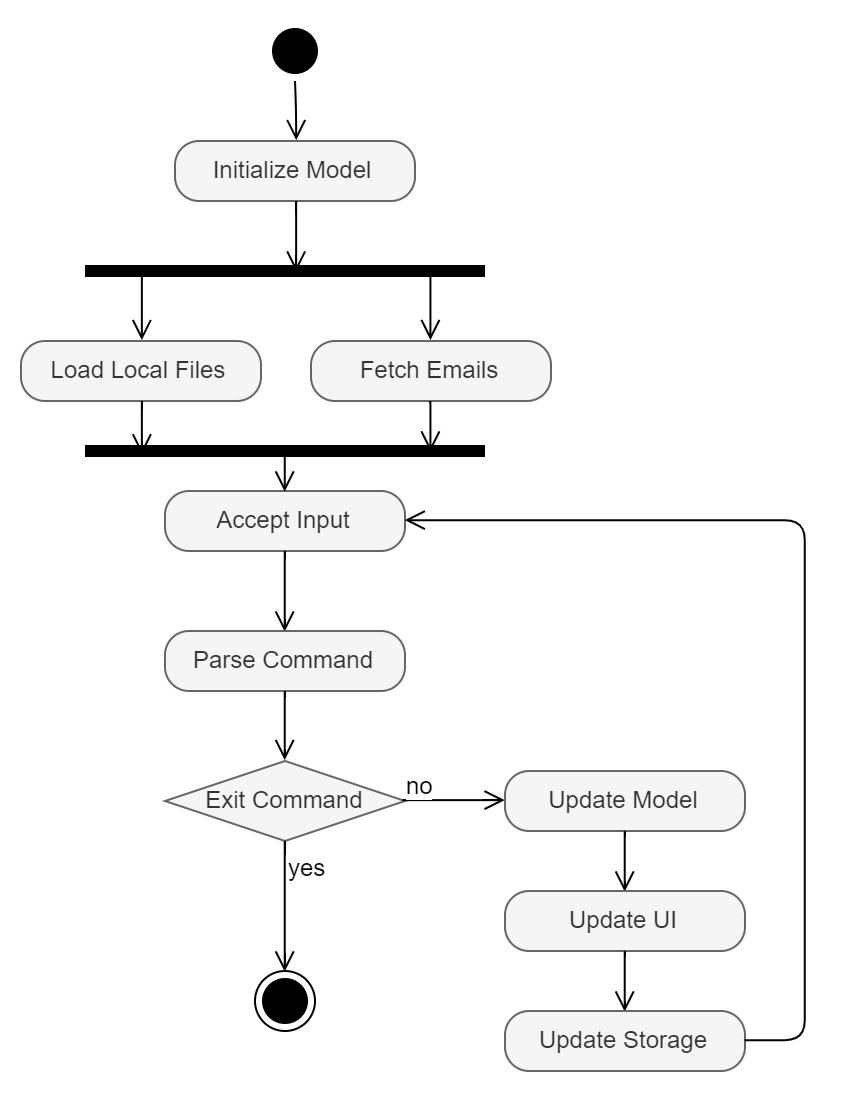

The diagram above was exported from draw.io. Its source (the exported page's mxGraphModel, read from the mxfile embedded in the PNG):
<mxGraphModel dx="1483" dy="829" grid="1" gridSize="10" guides="1" tooltips="1" connect="1" arrows="1" fold="1" page="1" pageScale="1" pageWidth="827" pageHeight="1169" math="0" shadow="0">
  <root>
    <mxCell id="0" />
    <mxCell id="1" parent="0" />
    <mxCell id="a3en2g5YN6bnI6qz9cPN-5" value="" style="ellipse;html=1;shape=startState;fillColor=#000000;strokeColor=#000000;" vertex="1" parent="1">
      <mxGeometry x="360" y="10" width="30" height="30" as="geometry" />
    </mxCell>
    <mxCell id="a3en2g5YN6bnI6qz9cPN-6" value="" style="edgeStyle=orthogonalEdgeStyle;html=1;verticalAlign=bottom;endArrow=open;endSize=8;strokeColor=#000000;entryX=0.5;entryY=0;entryDx=0;entryDy=0;" edge="1" source="a3en2g5YN6bnI6qz9cPN-5" parent="1" target="a3en2g5YN6bnI6qz9cPN-7">
      <mxGeometry relative="1" as="geometry">
        <mxPoint x="375" y="60" as="targetPoint" />
      </mxGeometry>
    </mxCell>
    <mxCell id="a3en2g5YN6bnI6qz9cPN-7" value="Initialize Model" style="rounded=1;whiteSpace=wrap;html=1;arcSize=40;fontColor=#333333;fillColor=#f5f5f5;strokeColor=#666666;imageHeight=24;" vertex="1" parent="1">
      <mxGeometry x="315" y="70" width="120" height="30" as="geometry" />
    </mxCell>
    <mxCell id="a3en2g5YN6bnI6qz9cPN-8" value="" style="edgeStyle=orthogonalEdgeStyle;html=1;verticalAlign=bottom;endArrow=open;endSize=8;strokeColor=#000000;entryX=0.525;entryY=0.547;entryDx=0;entryDy=0;entryPerimeter=0;" edge="1" source="a3en2g5YN6bnI6qz9cPN-7" parent="1" target="a3en2g5YN6bnI6qz9cPN-9">
      <mxGeometry relative="1" as="geometry">
        <mxPoint x="375" y="170" as="targetPoint" />
      </mxGeometry>
    </mxCell>
    <mxCell id="a3en2g5YN6bnI6qz9cPN-9" value="" style="shape=line;html=1;strokeWidth=6;strokeColor=#000000;" vertex="1" parent="1">
      <mxGeometry x="270" y="130" width="200" height="10" as="geometry" />
    </mxCell>
    <mxCell id="a3en2g5YN6bnI6qz9cPN-10" value="" style="edgeStyle=orthogonalEdgeStyle;html=1;verticalAlign=bottom;endArrow=open;endSize=8;strokeColor=#000000;exitX=0.141;exitY=0.519;exitDx=0;exitDy=0;exitPerimeter=0;entryX=0.5;entryY=0;entryDx=0;entryDy=0;" edge="1" source="a3en2g5YN6bnI6qz9cPN-9" parent="1" target="a3en2g5YN6bnI6qz9cPN-13">
      <mxGeometry relative="1" as="geometry">
        <mxPoint x="320" y="150" as="targetPoint" />
      </mxGeometry>
    </mxCell>
    <mxCell id="a3en2g5YN6bnI6qz9cPN-11" value="" style="edgeStyle=orthogonalEdgeStyle;html=1;verticalAlign=bottom;endArrow=open;endSize=8;strokeColor=#000000;exitX=0.866;exitY=0.514;exitDx=0;exitDy=0;exitPerimeter=0;entryX=0.5;entryY=0;entryDx=0;entryDy=0;" edge="1" parent="1" source="a3en2g5YN6bnI6qz9cPN-9" target="a3en2g5YN6bnI6qz9cPN-15">
      <mxGeometry relative="1" as="geometry">
        <mxPoint x="420" y="150" as="targetPoint" />
        <mxPoint x="330" y="145.2" as="sourcePoint" />
        <Array as="points">
          <mxPoint x="443" y="155" />
        </Array>
      </mxGeometry>
    </mxCell>
    <mxCell id="a3en2g5YN6bnI6qz9cPN-13" value="Load Local Files" style="rounded=1;whiteSpace=wrap;html=1;arcSize=40;fontColor=#333333;fillColor=#f5f5f5;strokeColor=#666666;imageHeight=24;" vertex="1" parent="1">
      <mxGeometry x="238" y="170" width="120" height="30" as="geometry" />
    </mxCell>
    <mxCell id="a3en2g5YN6bnI6qz9cPN-14" value="" style="edgeStyle=orthogonalEdgeStyle;html=1;verticalAlign=bottom;endArrow=open;endSize=8;strokeColor=#000000;entryX=0.139;entryY=0.628;entryDx=0;entryDy=0;entryPerimeter=0;" edge="1" source="a3en2g5YN6bnI6qz9cPN-13" parent="1" target="a3en2g5YN6bnI6qz9cPN-17">
      <mxGeometry relative="1" as="geometry">
        <mxPoint x="298" y="220" as="targetPoint" />
      </mxGeometry>
    </mxCell>
    <mxCell id="a3en2g5YN6bnI6qz9cPN-15" value="Fetch Emails" style="rounded=1;whiteSpace=wrap;html=1;arcSize=40;fontColor=#333333;fillColor=#f5f5f5;strokeColor=#666666;imageHeight=24;" vertex="1" parent="1">
      <mxGeometry x="383" y="170" width="120" height="30" as="geometry" />
    </mxCell>
    <mxCell id="a3en2g5YN6bnI6qz9cPN-16" value="" style="edgeStyle=orthogonalEdgeStyle;html=1;verticalAlign=bottom;endArrow=open;endSize=8;strokeColor=#000000;entryX=0.866;entryY=0.537;entryDx=0;entryDy=0;entryPerimeter=0;" edge="1" source="a3en2g5YN6bnI6qz9cPN-15" parent="1" target="a3en2g5YN6bnI6qz9cPN-17">
      <mxGeometry relative="1" as="geometry">
        <mxPoint x="443" y="220" as="targetPoint" />
        <Array as="points">
          <mxPoint x="443" y="210" />
        </Array>
      </mxGeometry>
    </mxCell>
    <mxCell id="a3en2g5YN6bnI6qz9cPN-17" value="" style="shape=line;html=1;strokeWidth=6;strokeColor=#000000;" vertex="1" parent="1">
      <mxGeometry x="270" y="220" width="200" height="10" as="geometry" />
    </mxCell>
    <mxCell id="a3en2g5YN6bnI6qz9cPN-19" value="Exit Command" style="rhombus;whiteSpace=wrap;html=1;fillColor=#f5f5f5;strokeColor=#666666;fontColor=#333333;" vertex="1" parent="1">
      <mxGeometry x="310" y="380" width="120" height="40" as="geometry" />
    </mxCell>
    <mxCell id="a3en2g5YN6bnI6qz9cPN-20" value="no" style="edgeStyle=orthogonalEdgeStyle;html=1;align=left;verticalAlign=bottom;endArrow=open;endSize=8;strokeColor=#000000;entryX=0;entryY=0.5;entryDx=0;entryDy=0;" edge="1" source="a3en2g5YN6bnI6qz9cPN-19" parent="1" target="a3en2g5YN6bnI6qz9cPN-23">
      <mxGeometry x="-1" relative="1" as="geometry">
        <mxPoint x="510" y="400" as="targetPoint" />
      </mxGeometry>
    </mxCell>
    <mxCell id="a3en2g5YN6bnI6qz9cPN-21" value="yes" style="edgeStyle=orthogonalEdgeStyle;html=1;align=left;verticalAlign=top;endArrow=open;endSize=8;strokeColor=#000000;entryX=0.5;entryY=0;entryDx=0;entryDy=0;" edge="1" source="a3en2g5YN6bnI6qz9cPN-19" parent="1" target="a3en2g5YN6bnI6qz9cPN-41">
      <mxGeometry x="-1" relative="1" as="geometry">
        <mxPoint x="370" y="460" as="targetPoint" />
      </mxGeometry>
    </mxCell>
    <mxCell id="a3en2g5YN6bnI6qz9cPN-23" value="Update Model" style="rounded=1;whiteSpace=wrap;html=1;arcSize=40;fontColor=#333333;fillColor=#f5f5f5;strokeColor=#666666;imageHeight=24;" vertex="1" parent="1">
      <mxGeometry x="480" y="385" width="120" height="30" as="geometry" />
    </mxCell>
    <mxCell id="a3en2g5YN6bnI6qz9cPN-24" value="" style="edgeStyle=orthogonalEdgeStyle;html=1;verticalAlign=bottom;endArrow=open;endSize=8;strokeColor=#000000;entryX=0.5;entryY=0;entryDx=0;entryDy=0;" edge="1" source="a3en2g5YN6bnI6qz9cPN-23" parent="1" target="a3en2g5YN6bnI6qz9cPN-27">
      <mxGeometry relative="1" as="geometry">
        <mxPoint x="540" y="440" as="targetPoint" />
      </mxGeometry>
    </mxCell>
    <mxCell id="a3en2g5YN6bnI6qz9cPN-27" value="Update UI" style="rounded=1;whiteSpace=wrap;html=1;arcSize=40;fontColor=#333333;fillColor=#f5f5f5;strokeColor=#666666;imageHeight=24;" vertex="1" parent="1">
      <mxGeometry x="480" y="445" width="120" height="30" as="geometry" />
    </mxCell>
    <mxCell id="a3en2g5YN6bnI6qz9cPN-28" value="" style="edgeStyle=orthogonalEdgeStyle;html=1;verticalAlign=bottom;endArrow=open;endSize=8;strokeColor=#000000;entryX=0.5;entryY=0;entryDx=0;entryDy=0;" edge="1" source="a3en2g5YN6bnI6qz9cPN-27" parent="1" target="a3en2g5YN6bnI6qz9cPN-31">
      <mxGeometry relative="1" as="geometry">
        <mxPoint x="540" y="500" as="targetPoint" />
      </mxGeometry>
    </mxCell>
    <mxCell id="a3en2g5YN6bnI6qz9cPN-31" value="Update Storage" style="rounded=1;whiteSpace=wrap;html=1;arcSize=40;fontColor=#333333;fillColor=#f5f5f5;strokeColor=#666666;imageHeight=24;" vertex="1" parent="1">
      <mxGeometry x="480" y="505" width="120" height="30" as="geometry" />
    </mxCell>
    <mxCell id="a3en2g5YN6bnI6qz9cPN-33" value="Accept Input" style="rounded=1;whiteSpace=wrap;html=1;arcSize=40;fontColor=#333333;fillColor=#f5f5f5;strokeColor=#666666;imageHeight=24;" vertex="1" parent="1">
      <mxGeometry x="310" y="245" width="120" height="30" as="geometry" />
    </mxCell>
    <mxCell id="a3en2g5YN6bnI6qz9cPN-34" value="" style="edgeStyle=orthogonalEdgeStyle;html=1;verticalAlign=bottom;endArrow=open;endSize=8;strokeColor=#000000;entryX=0.5;entryY=0;entryDx=0;entryDy=0;" edge="1" source="a3en2g5YN6bnI6qz9cPN-33" parent="1" target="a3en2g5YN6bnI6qz9cPN-35">
      <mxGeometry relative="1" as="geometry">
        <mxPoint x="370" y="300" as="targetPoint" />
      </mxGeometry>
    </mxCell>
    <mxCell id="a3en2g5YN6bnI6qz9cPN-35" value="Parse Command" style="rounded=1;whiteSpace=wrap;html=1;arcSize=40;fontColor=#333333;fillColor=#f5f5f5;strokeColor=#666666;imageHeight=24;" vertex="1" parent="1">
      <mxGeometry x="310" y="315" width="120" height="30" as="geometry" />
    </mxCell>
    <mxCell id="a3en2g5YN6bnI6qz9cPN-36" value="" style="edgeStyle=orthogonalEdgeStyle;html=1;verticalAlign=bottom;endArrow=open;endSize=8;strokeColor=#000000;entryX=0.5;entryY=0;entryDx=0;entryDy=0;" edge="1" source="a3en2g5YN6bnI6qz9cPN-35" parent="1" target="a3en2g5YN6bnI6qz9cPN-19">
      <mxGeometry relative="1" as="geometry">
        <mxPoint x="370" y="370" as="targetPoint" />
      </mxGeometry>
    </mxCell>
    <mxCell id="a3en2g5YN6bnI6qz9cPN-39" value="" style="edgeStyle=orthogonalEdgeStyle;html=1;verticalAlign=bottom;endArrow=open;endSize=8;strokeColor=#000000;entryX=1;entryY=0.5;entryDx=0;entryDy=0;exitX=1;exitY=0.5;exitDx=0;exitDy=0;" edge="1" parent="1" source="a3en2g5YN6bnI6qz9cPN-31" target="a3en2g5YN6bnI6qz9cPN-33">
      <mxGeometry relative="1" as="geometry">
        <mxPoint x="589.8620689655172" y="510" as="targetPoint" />
        <mxPoint x="589.8620689655172" y="490" as="sourcePoint" />
        <Array as="points">
          <mxPoint x="630" y="520" />
          <mxPoint x="630" y="260" />
        </Array>
      </mxGeometry>
    </mxCell>
    <mxCell id="a3en2g5YN6bnI6qz9cPN-40" value="" style="edgeStyle=orthogonalEdgeStyle;html=1;verticalAlign=bottom;endArrow=open;endSize=8;strokeColor=#000000;entryX=0.5;entryY=0;entryDx=0;entryDy=0;exitX=0.501;exitY=0.446;exitDx=0;exitDy=0;exitPerimeter=0;" edge="1" parent="1" source="a3en2g5YN6bnI6qz9cPN-17" target="a3en2g5YN6bnI6qz9cPN-33">
      <mxGeometry relative="1" as="geometry">
        <mxPoint x="599.8620689655172" y="520" as="targetPoint" />
        <mxPoint x="599.8620689655172" y="500" as="sourcePoint" />
        <Array as="points" />
      </mxGeometry>
    </mxCell>
    <mxCell id="a3en2g5YN6bnI6qz9cPN-41" value="" style="ellipse;html=1;shape=endState;fillColor=#000000;strokeColor=#000000;" vertex="1" parent="1">
      <mxGeometry x="355" y="485" width="30" height="30" as="geometry" />
    </mxCell>
  </root>
</mxGraphModel>